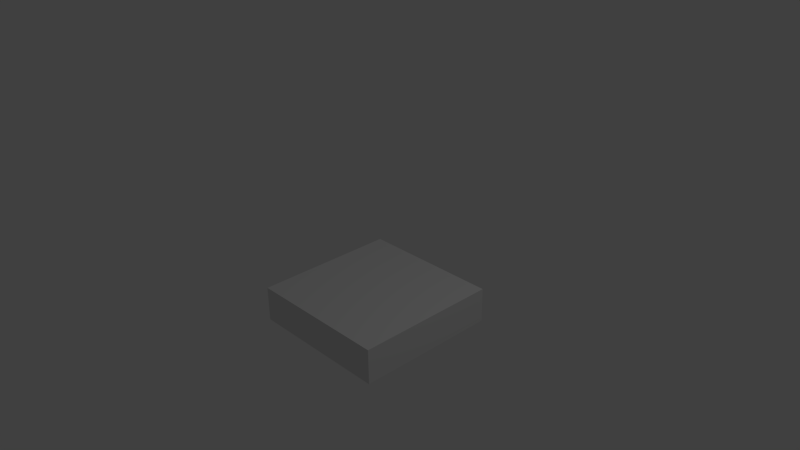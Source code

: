 # Source: 3dtile.blend  (saved by Blender 2.76.0; exported with 4.5.12 LTS)
import bpy
from mathutils import Matrix  # noqa: F401  (used for matrix-valued properties, if any)

bpy.ops.wm.read_factory_settings(use_empty=True)
scene = bpy.context.scene
scene.name = 'Scene'

# ---- collections
col_collection_1 = bpy.data.collections.new('Collection 1'); scene.collection.children.link(col_collection_1)

# ---- world
world_world = bpy.data.worlds.new('World'); scene.world = world_world
world_world.color = (0.05088, 0.05088, 0.05088)
world_world.use_sun_shadow = False
world_world.sun_shadow_jitter_overblur = 0.0
world_world.cycles.sampling_method = 'MANUAL'
world_world.cycles.sample_map_resolution = 256

# ---- cameras
cam_camera = bpy.data.cameras.new('Camera')
cam_camera.clip_end = 100.0
cam_camera.lens = 35.0
cam_camera.sensor_width = 32.0
cam_camera.sensor_height = 18.0
cam_camera.ortho_scale = 7.314
cam_camera.dof.focus_distance = 0.0
cam_camera.dof.aperture_fstop = 128.0

# ---- lights
light_lamp = bpy.data.lights.new('Lamp', 'POINT')
light_lamp.transmission_factor = 0.0
light_lamp.cutoff_distance = 30.0
light_lamp.energy = 100.0
light_lamp.shadow_buffer_clip_start = 1.001
light_lamp.shadow_soft_size = 0.1
light_lamp.shadow_maximum_resolution = 0.006
light_lamp.use_absolute_resolution = True
light_lamp.cycles.use_multiple_importance_sampling = False

# ---- meshes
me_cube = bpy.data.meshes.new('Cube')
me_cube.from_pydata([(-1.0, -1.0, -1.0), (-1.0, -1.0, -0.5131), (-1.0, 1.0, -1.0), (-1.0, 1.0, -0.5131), (1.0, -1.0, -1.0), (1.0, -1.0, -0.5131), (1.0, 1.0, -1.0), (1.0, 1.0, -0.5131)], [], [(1, 3, 2, 0), (3, 7, 6, 2), (7, 5, 4, 6), (5, 1, 0, 4), (0, 2, 6, 4), (5, 7, 3, 1)])
me_cube.use_remesh_preserve_volume = False
me_cube.use_remesh_preserve_attributes = False
me_cube.use_mirror_vertex_groups = False
me_cube.update()

# ---- objects
ob_3dtile01 = bpy.data.objects.new('3dtile01', me_cube)
ob_lamp = bpy.data.objects.new('Lamp', light_lamp)
ob_camera = bpy.data.objects.new('Camera', cam_camera)

# ---- transforms, parenting, visibility, modifiers, constraints
ob_3dtile01.location = (0.0, 0.0, 0.0)
ob_3dtile01.lineart.crease_threshold = 0.0
ob_lamp.location = (4.076, 1.005, 5.904)
ob_lamp.rotation_euler = (0.6503, 0.05522, 1.866)
ob_lamp.lock_rotations_4d = False
ob_lamp.empty_display_type = 'ARROWS'
ob_lamp.color = (0.0, 0.0, 0.0, 0.0)
ob_lamp.lineart.crease_threshold = 0.0
ob_camera.location = (7.481, -6.508, 5.344)
ob_camera.rotation_euler = (1.109, 0.01082, 0.8149)
ob_camera.lock_rotations_4d = False
ob_camera.empty_display_type = 'ARROWS'
ob_camera.color = (0.0, 0.0, 0.0, 0.0)
ob_camera.display_type = 'WIRE'
ob_camera.lineart.crease_threshold = 0.0

# ---- collection membership
col_collection_1.objects.link(ob_3dtile01)
col_collection_1.objects.link(ob_lamp)
col_collection_1.objects.link(ob_camera)

# ---- scene / render settings (as saved in the file)
scene.camera = ob_camera
scene.frame_start = 1; scene.frame_end = 250; scene.frame_set(0)
scene.render.engine = 'BLENDER_EEVEE_NEXT'
scene.render.resolution_percentage = 50
scene.render.dither_intensity = 0.0
scene.cycles.use_denoising = False
scene.cycles.samples = 10
scene.cycles.sampling_pattern = 'TABULATED_SOBOL'
scene.cycles.light_sampling_threshold = 0.0
scene.cycles.use_adaptive_sampling = False
scene.cycles.use_light_tree = False
scene.cycles.blur_glossy = 0.0
scene.cycles.pixel_filter_type = 'GAUSSIAN'
scene.cycles.sample_clamp_indirect = 0.0
scene.view_settings.view_transform = 'Standard'
bpy.context.view_layer.update()
